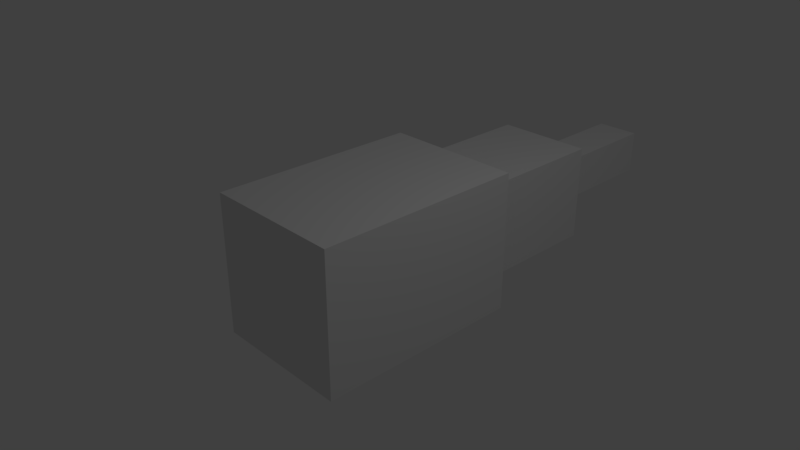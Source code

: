 # Source: AttackBalet.blend  (saved by Blender 2.79.0; exported with 4.5.12 LTS)
import bpy
from mathutils import Matrix  # noqa: F401  (used for matrix-valued properties, if any)

bpy.ops.wm.read_factory_settings(use_empty=True)
scene = bpy.context.scene
scene.name = 'Scene'

# ---- collections
col_collection_1 = bpy.data.collections.new('Collection 1'); scene.collection.children.link(col_collection_1)

# ---- world
world_world = bpy.data.worlds.new('World'); scene.world = world_world
world_world.color = (0.05088, 0.05088, 0.05088)
world_world.use_sun_shadow = False
world_world.sun_shadow_jitter_overblur = 0.0
world_world.cycles.sampling_method = 'MANUAL'

# ---- cameras
cam_camera = bpy.data.cameras.new('Camera')
cam_camera.clip_end = 100.0
cam_camera.lens = 35.0
cam_camera.sensor_width = 32.0
cam_camera.sensor_height = 18.0
cam_camera.ortho_scale = 7.314
cam_camera.dof.focus_distance = 0.0
cam_camera.dof.aperture_fstop = 128.0

# ---- lights
light_lamp = bpy.data.lights.new('Lamp', 'POINT')
light_lamp.transmission_factor = 0.0
light_lamp.cutoff_distance = 30.0
light_lamp.energy = 100.0
light_lamp.shadow_buffer_clip_start = 1.001
light_lamp.shadow_soft_size = 0.1
light_lamp.shadow_maximum_resolution = 0.006
light_lamp.use_absolute_resolution = True

# ---- meshes
me_cube = bpy.data.meshes.new('Cube')
me_cube.from_pydata([(-0.3221, 3.674, -0.3221), (-0.3221, 3.674, 0.3221), (0.3221, 3.674, -0.3221), (0.3221, 3.674, 0.3221), (-0.3221, 2.802, -0.3221), (-0.3221, 2.802, 0.3221), (-0.3221, 3.674, 0.0), (0.0, 3.674, -0.3221), (0.0, 3.674, 0.3221), (0.3221, 3.674, 0.0), (0.3221, 2.802, -0.3221), (0.3221, 2.802, 0.3221), (0.0, 2.802, 0.3221), (0.0, 2.802, -0.3221), (0.3221, 2.802, 0.0), (0.0, 3.674, 0.0), (-0.3221, 2.802, 0.0), (-0.7005, 2.339, -0.7005), (-0.7005, 2.339, 0.7005), (0.7005, 2.339, -0.7005), (0.7005, 2.339, 0.7005), (-0.7005, 1.524, -0.7005), (-0.7005, 1.524, 0.7005), (-0.7005, 2.339, 0.0), (0.0, 2.339, -0.7005), (0.0, 2.339, 0.7005), (0.7005, 2.339, 0.0), (0.7005, 1.524, -0.7005), (0.7005, 1.524, 0.7005), (0.0, 1.524, 0.7005), (0.0, 1.524, -0.7005), (0.7005, 1.524, 0.0), (-0.7005, 1.524, 0.0), (-1.0, -1.0, -1.0), (-1.0, -1.0, 1.0), (-1.0, 1.0, -1.0), (-1.0, 1.0, 1.0), (1.0, -1.0, -1.0), (1.0, -1.0, 1.0), (1.0, 1.0, -1.0), (1.0, 1.0, 1.0), (-1.0, 0.0, -1.0), (-1.0, -1.0, 0.0), (-1.0, 0.0, 1.0), (-1.0, 1.0, 0.0), (0.0, 1.0, -1.0), (0.0, 1.0, 1.0), (1.0, 1.0, 0.0), (1.0, 0.0, -1.0), (1.0, 0.0, 1.0), (1.0, -1.0, 0.0), (0.0, -1.0, -1.0), (0.0, -1.0, 1.0), (0.0, 0.0, 1.0), (0.0, 0.0, -1.0), (0.0, -1.0, 0.0), (1.0, 0.0, 0.0), (-1.0, 0.0, 0.0), (0.7005, 1.0, 0.7005), (0.7005, 1.0, 0.0), (0.0, 1.0, 0.7005), (-0.7005, 1.0, 0.7005), (0.0, 1.0, -0.7005), (0.7005, 1.0, -0.7005), (-0.7005, 1.0, 0.0), (-0.7005, 1.0, -0.7005), (0.0, 2.339, -0.3221), (0.3221, 2.339, -0.3221), (0.0, 2.339, 0.3221), (0.3221, 2.339, 0.3221), (-0.3221, 2.339, 0.3221), (0.3221, 2.339, 0.0), (-0.3221, 2.339, -0.3221), (-0.3221, 2.339, 0.0)], [], [(16, 5, 1, 6), (15, 8, 3, 9), (14, 11, 69, 71), (13, 10, 67, 66), (12, 5, 70, 68), (11, 12, 68, 69), (3, 8, 12, 11), (8, 1, 5, 12), (4, 13, 66, 72), (0, 7, 13, 4), (7, 2, 10, 13), (10, 14, 71, 67), (2, 9, 14, 10), (9, 3, 11, 14), (7, 15, 9, 2), (0, 6, 15, 7), (6, 1, 8, 15), (4, 16, 6, 0), (32, 22, 18, 23), (31, 28, 58, 59), (30, 27, 63, 62), (29, 22, 61, 60), (28, 29, 60, 58), (20, 25, 29, 28), (25, 18, 22, 29), (21, 30, 62, 65), (17, 24, 30, 21), (24, 19, 27, 30), (27, 31, 59, 63), (19, 26, 31, 27), (26, 20, 28, 31), (24, 66, 67, 71, 26, 19), (17, 23, 73, 72, 66, 24), (23, 18, 25, 68, 70, 73), (21, 32, 23, 17), (57, 43, 36, 44), (56, 49, 38, 50), (55, 52, 34, 42), (54, 48, 37, 51), (53, 43, 34, 52), (49, 53, 52, 38), (40, 46, 53, 49), (46, 36, 43, 53), (41, 54, 51, 33), (35, 45, 54, 41), (45, 39, 48, 54), (51, 55, 42, 33), (37, 50, 55, 51), (50, 38, 52, 55), (48, 56, 50, 37), (39, 47, 56, 48), (47, 40, 49, 56), (45, 62, 63, 59, 47, 39), (35, 44, 64, 65, 62, 45), (44, 36, 46, 60, 61, 64), (41, 57, 44, 35), (33, 42, 57, 41), (42, 34, 43, 57), (59, 58, 60, 46, 40, 47), (64, 61, 22, 32), (65, 64, 32, 21), (71, 69, 68, 25, 20, 26), (73, 70, 5, 16), (72, 73, 16, 4)])
_k = set([(0, 4), (0, 6), (0, 7), (1, 5), (1, 6), (1, 8), (2, 7), (2, 9), (2, 10), (3, 8), (3, 9), (3, 11), (4, 13), (4, 16), (4, 72), (5, 12), (5, 16), (5, 70), (6, 15), (6, 16), (7, 13), (7, 15), (8, 12), (8, 15), (9, 14), (9, 15), (10, 13), (10, 14), (10, 67), (11, 12), (11, 14), (11, 69), (12, 68), (13, 66), (14, 71), (16, 73), (17, 21), (17, 23), (17, 24), (18, 22), (18, 23), (18, 25), (19, 24), (19, 26), (19, 27), (20, 25), (20, 26), (20, 28), (21, 30), (21, 32), (21, 65), (22, 29), (22, 32), (22, 61), (23, 32), (23, 73), (24, 30), (24, 66), (25, 29), (25, 68), (26, 31), (26, 71), (27, 30), (27, 31), (27, 63), (28, 29), (28, 31), (28, 58), (29, 60), (30, 62), (31, 59), (32, 64), (33, 41), (33, 42), (33, 51), (34, 42), (34, 43), (34, 52), (35, 41), (35, 44), (35, 45), (36, 43), (36, 44), (36, 46), (37, 48), (37, 50), (37, 51), (38, 49), (38, 50), (38, 52), (39, 45), (39, 47), (39, 48), (40, 46), (40, 47), (40, 49), (41, 54), (41, 57), (42, 55), (42, 57), (43, 53), (43, 57), (44, 57), (44, 64), (45, 54), (45, 62), (46, 53), (46, 60), (47, 56), (47, 59), (48, 54), (48, 56), (49, 53), (49, 56), (50, 55), (50, 56), (51, 54), (51, 55), (52, 53), (52, 55)])
me_cube.attributes.new('sharp_edge', 'BOOLEAN', 'EDGE').data.foreach_set('value', [ (min(e.vertices), max(e.vertices)) in _k for e in me_cube.edges])
me_cube.use_remesh_preserve_volume = False
me_cube.use_remesh_preserve_attributes = False
me_cube.use_mirror_vertex_groups = False
me_cube.update()
arm_armature = bpy.data.armatures.new('Armature')  # bones are not reproduced

# ---- objects
ob_armature = bpy.data.objects.new('Armature', arm_armature)
ob_cube = bpy.data.objects.new('Cube', me_cube)
ob_lamp = bpy.data.objects.new('Lamp', light_lamp)
ob_camera = bpy.data.objects.new('Camera', cam_camera)

# ---- transforms, parenting, visibility, modifiers, constraints
ob_armature.location = (0.0, 0.0, 0.0)
ob_armature.rotation_euler = (1.571, -0.0, 0.0)
ob_armature.show_in_front = True
ob_armature.lineart.crease_threshold = 0.0
ob_cube.parent = ob_armature
ob_cube.matrix_parent_inverse = Matrix(((1.0, 0.0, 0.0, 0.0), (0.0, -4.371e-08, 1.0, 0.0), (0.0, -1.0, -4.371e-08, 0.0), (0.0, 0.0, 0.0, 1.0)))
ob_cube.location = (0.0, 0.0, 0.0)
ob_cube.scale = (1.0, 1.496, 1.0)
ob_cube.lineart.crease_threshold = 0.0
_vg = ob_cube.vertex_groups.new(name='Bone')
for _i, _w in zip([0, 1, 2, 3, 4, 5, 6, 7, 8, 9, 10, 11, 12, 13, 14, 15, 16, 17, 18, 19, 20, 21, 22, 23, 24, 25, 26, 27, 28, 29, 30, 31, 32, 33, 34, 35, 36, 37, 38, 39, 40, 41, 42, 43, 44, 45, 46, 47, 48, 49, 50, 51, 52, 53, 54, 55, 56, 57, 58, 59, 60, 61, 62, 63, 64, 65, 66, 67, 68, 69, 70, 71, 72, 73], [1.0, 1.0, 1.0, 1.0, 1.0, 1.0, 1.0, 1.0, 1.0, 1.0, 1.0, 1.0, 1.0, 1.0, 1.0, 1.0, 1.0, 1.0, 1.0, 1.0, 1.0, 1.0, 1.0, 1.0, 1.0, 1.0, 1.0, 1.0, 1.0, 1.0, 1.0, 1.0, 1.0, 1.0, 1.0, 1.0, 1.0, 1.0, 1.0, 1.0, 1.0, 1.0, 1.0, 1.0, 1.0, 1.0, 1.0, 1.0, 1.0, 1.0, 1.0, 1.0, 1.0, 1.0, 1.0, 1.0, 1.0, 1.0, 1.0, 1.0, 1.0, 1.0, 1.0, 1.0, 1.0, 1.0, 1.0, 1.0, 1.0, 1.0, 1.0, 1.0, 1.0, 1.0]): _vg.add([_i], _w, 'REPLACE')
_m = ob_cube.modifiers.new('Armature', 'ARMATURE')
_m.object = ob_armature
ob_lamp.location = (4.076, 1.005, 5.904)
ob_lamp.rotation_euler = (0.6503, 0.05522, 1.866)
ob_lamp.lock_rotations_4d = False
ob_lamp.empty_display_type = 'ARROWS'
ob_lamp.color = (0.0, 0.0, 0.0, 0.0)
ob_lamp.lineart.crease_threshold = 0.0
ob_camera.location = (7.481, -6.508, 5.344)
ob_camera.rotation_euler = (1.109, 0.0, 0.8149)
ob_camera.lock_rotations_4d = False
ob_camera.empty_display_type = 'ARROWS'
ob_camera.color = (0.0, 0.0, 0.0, 0.0)
ob_camera.display_type = 'WIRE'
ob_camera.lineart.crease_threshold = 0.0

# ---- collection membership
col_collection_1.objects.link(ob_armature)
col_collection_1.objects.link(ob_cube)
col_collection_1.objects.link(ob_lamp)
col_collection_1.objects.link(ob_camera)

# ---- scene / render settings (as saved in the file)
scene.camera = ob_camera
scene.frame_start = 1; scene.frame_end = 250; scene.frame_set(1)
scene.render.engine = 'BLENDER_EEVEE_NEXT'
scene.render.resolution_percentage = 50
scene.render.dither_intensity = 0.0
scene.cycles.use_denoising = False
scene.cycles.samples = 128
scene.cycles.sampling_pattern = 'TABULATED_SOBOL'
scene.cycles.use_adaptive_sampling = False
scene.cycles.use_light_tree = False
scene.cycles.blur_glossy = 0.0
scene.cycles.sample_clamp_indirect = 0.0
scene.view_settings.view_transform = 'Standard'
bpy.context.view_layer.update()
